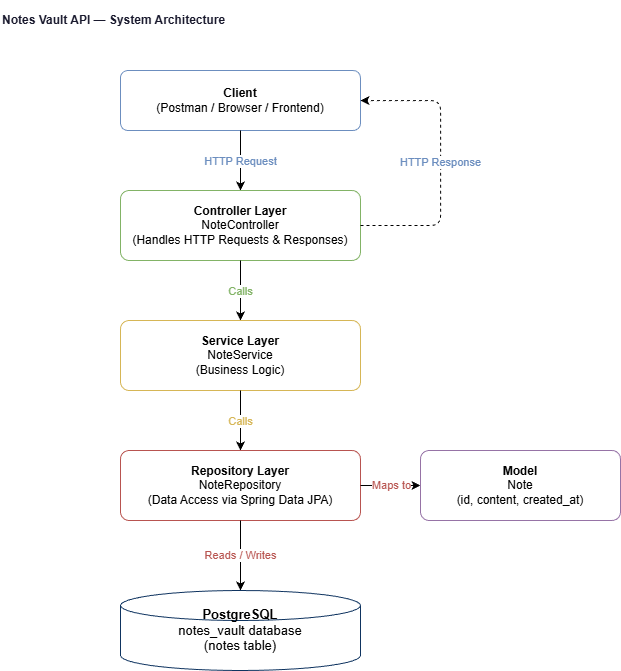

The diagram above was exported from draw.io. Its source (the exported page's mxGraphModel, read from the mxfile embedded in the PNG):
<mxGraphModel dx="689" dy="815" grid="1" gridSize="10" guides="1" tooltips="1" connect="1" arrows="1" fold="1" page="1" pageScale="1" pageWidth="850" pageHeight="1100" math="0" shadow="0">
  <root>
    <mxCell id="0" />
    <mxCell id="1" parent="0" />
    <mxCell id="2" parent="1" style="text;html=1;strokeColor=none;fillColor=none;              align=center;verticalAlign=middle;whiteSpace=wrap;              fontSize=18;fontStyle=1;fontColor=#1a1a2e;" value="Notes Vault API — System Architecture" vertex="1">
      <mxGeometry height="40" width="480" x="160" y="30" as="geometry" />
    </mxCell>
    <mxCell id="3" parent="1" style="rounded=1;whiteSpace=wrap;html=1;              fillColor=#dae8fc;strokeColor=#6c8ebf;              fontSize=13;verticalAlign=middle;arcSize=12;" value="&lt;b&gt;Client&lt;/b&gt;&lt;br&gt;(Postman / Browser / Frontend)" vertex="1">
      <mxGeometry height="60" width="240" x="280" y="100" as="geometry" />
    </mxCell>
    <mxCell id="4" edge="1" parent="1" source="3" style="edgeStyle=orthogonalEdgeStyle;html=1;              strokeColor=#6c8ebf;fontColor=#6c8ebf;fontSize=11;" target="5" value="HTTP Request">
      <mxGeometry relative="1" as="geometry" />
    </mxCell>
    <mxCell id="5" parent="1" style="rounded=1;whiteSpace=wrap;html=1;              fillColor=#d5e8d4;strokeColor=#82b366;              fontSize=13;verticalAlign=middle;arcSize=12;" value="&lt;b&gt;Controller Layer&lt;/b&gt;&lt;br&gt;NoteController&lt;br&gt;(Handles HTTP Requests &amp; Responses)" vertex="1">
      <mxGeometry height="70" width="240" x="280" y="220" as="geometry" />
    </mxCell>
    <mxCell id="6" edge="1" parent="1" source="5" style="edgeStyle=orthogonalEdgeStyle;html=1;              strokeColor=#82b366;fontColor=#82b366;fontSize=11;" target="7" value="Calls">
      <mxGeometry relative="1" as="geometry" />
    </mxCell>
    <mxCell id="7" parent="1" style="rounded=1;whiteSpace=wrap;html=1;              fillColor=#fff2cc;strokeColor=#d6b656;              fontSize=13;verticalAlign=middle;arcSize=12;" value="&lt;b&gt;Service Layer&lt;/b&gt;&lt;br&gt;NoteService&lt;br&gt;(Business Logic)" vertex="1">
      <mxGeometry height="70" width="240" x="280" y="350" as="geometry" />
    </mxCell>
    <mxCell id="8" edge="1" parent="1" source="7" style="edgeStyle=orthogonalEdgeStyle;html=1;              strokeColor=#d6b656;fontColor=#d6b656;fontSize=11;" target="9" value="Calls">
      <mxGeometry relative="1" as="geometry" />
    </mxCell>
    <mxCell id="9" parent="1" style="rounded=1;whiteSpace=wrap;html=1;              fillColor=#f8cecc;strokeColor=#b85450;              fontSize=13;verticalAlign=middle;arcSize=12;" value="&lt;b&gt;Repository Layer&lt;/b&gt;&lt;br&gt;NoteRepository&lt;br&gt;(Data Access via Spring Data JPA)" vertex="1">
      <mxGeometry height="70" width="240" x="280" y="480" as="geometry" />
    </mxCell>
    <mxCell id="10" edge="1" parent="1" source="9" style="edgeStyle=orthogonalEdgeStyle;html=1;              strokeColor=#b85450;fontColor=#b85450;fontSize=11;" target="11" value="Maps to">
      <mxGeometry relative="1" as="geometry" />
    </mxCell>
    <mxCell id="11" parent="1" style="rounded=1;whiteSpace=wrap;html=1;              fillColor=#e1d5e7;strokeColor=#9673a6;              fontSize=13;verticalAlign=middle;arcSize=12;" value="&lt;b&gt;Model&lt;/b&gt;&lt;br&gt;Note&lt;br&gt;(id, content, created_at)" vertex="1">
      <mxGeometry height="70" width="200" x="580" y="480" as="geometry" />
    </mxCell>
    <mxCell id="12" edge="1" parent="1" source="9" style="edgeStyle=orthogonalEdgeStyle;html=1;              strokeColor=#b85450;fontColor=#b85450;fontSize=11;" target="13" value="Reads / Writes">
      <mxGeometry relative="1" as="geometry" />
    </mxCell>
    <mxCell id="13" parent="1" style="shape=cylinder3;whiteSpace=wrap;html=1;              fillColor=#1a1a2e;strokeColor=#0f3460;              fontColor=#ffffff;fontSize=13;              verticalAlign=middle;arcSize=12;" value="&lt;b&gt;PostgreSQL&lt;/b&gt;&lt;br&gt;notes_vault database&lt;br&gt;(notes table)" vertex="1">
      <mxGeometry height="80" width="240" x="280" y="620" as="geometry" />
    </mxCell>
    <mxCell id="14" edge="1" parent="1" source="5" style="edgeStyle=orthogonalEdgeStyle;html=1;              strokeColor=#6c8ebf;fontColor=#6c8ebf;              fontSize=11;dashed=1;exitX=1;exitY=0.5;              entryX=1;entryY=0.5;" target="3" value="HTTP Response">
      <mxGeometry relative="1" as="geometry">
        <Array as="points">
          <mxPoint x="600" y="255" />
          <mxPoint x="600" y="130" />
        </Array>
      </mxGeometry>
    </mxCell>
  </root>
</mxGraphModel>